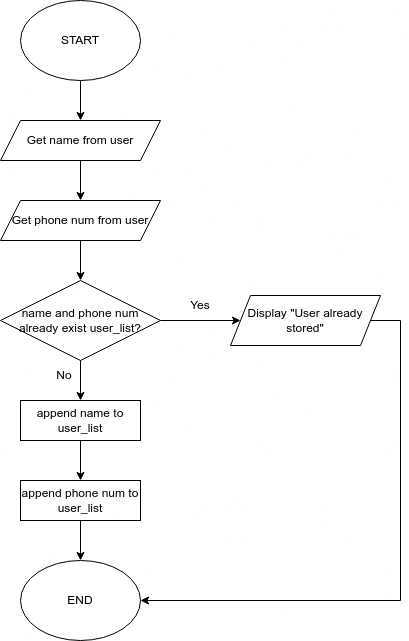

The diagram above was exported from draw.io. Its source (the exported page's mxGraphModel, read from the mxfile embedded in the PNG):
<mxGraphModel dx="1422" dy="707" grid="1" gridSize="10" guides="1" tooltips="1" connect="1" arrows="1" fold="1" page="1" pageScale="1" pageWidth="827" pageHeight="1169" math="0" shadow="0">
  <root>
    <mxCell id="0" />
    <mxCell id="1" parent="0" />
    <mxCell id="zU6dowqtPcG5OkElbmh5-1" value="START" style="ellipse;whiteSpace=wrap;html=1;" vertex="1" parent="1">
      <mxGeometry x="340" width="120" height="80" as="geometry" />
    </mxCell>
    <mxCell id="zU6dowqtPcG5OkElbmh5-2" value="Get name from user" style="shape=parallelogram;perimeter=parallelogramPerimeter;whiteSpace=wrap;html=1;fixedSize=1;" vertex="1" parent="1">
      <mxGeometry x="320" y="120" width="160" height="40" as="geometry" />
    </mxCell>
    <mxCell id="zU6dowqtPcG5OkElbmh5-3" value="Get phone num from user" style="shape=parallelogram;perimeter=parallelogramPerimeter;whiteSpace=wrap;html=1;fixedSize=1;" vertex="1" parent="1">
      <mxGeometry x="320" y="200" width="160" height="40" as="geometry" />
    </mxCell>
    <mxCell id="zU6dowqtPcG5OkElbmh5-4" value="" style="endArrow=classic;html=1;rounded=0;exitX=0.5;exitY=1;exitDx=0;exitDy=0;entryX=0.5;entryY=0;entryDx=0;entryDy=0;" edge="1" parent="1" source="zU6dowqtPcG5OkElbmh5-1" target="zU6dowqtPcG5OkElbmh5-2">
      <mxGeometry width="50" height="50" relative="1" as="geometry">
        <mxPoint x="390" y="230" as="sourcePoint" />
        <mxPoint x="440" y="180" as="targetPoint" />
      </mxGeometry>
    </mxCell>
    <mxCell id="zU6dowqtPcG5OkElbmh5-5" value="" style="endArrow=classic;html=1;rounded=0;exitX=0.5;exitY=1;exitDx=0;exitDy=0;entryX=0.5;entryY=0;entryDx=0;entryDy=0;" edge="1" parent="1" source="zU6dowqtPcG5OkElbmh5-2" target="zU6dowqtPcG5OkElbmh5-3">
      <mxGeometry width="50" height="50" relative="1" as="geometry">
        <mxPoint x="390" y="230" as="sourcePoint" />
        <mxPoint x="440" y="180" as="targetPoint" />
      </mxGeometry>
    </mxCell>
    <mxCell id="zU6dowqtPcG5OkElbmh5-6" value="name and phone num already exist user_list?" style="rhombus;whiteSpace=wrap;html=1;" vertex="1" parent="1">
      <mxGeometry x="320" y="280" width="160" height="80" as="geometry" />
    </mxCell>
    <mxCell id="zU6dowqtPcG5OkElbmh5-7" value="" style="endArrow=classic;html=1;rounded=0;exitX=0.5;exitY=1;exitDx=0;exitDy=0;entryX=0.5;entryY=0;entryDx=0;entryDy=0;" edge="1" parent="1" source="zU6dowqtPcG5OkElbmh5-3" target="zU6dowqtPcG5OkElbmh5-6">
      <mxGeometry width="50" height="50" relative="1" as="geometry">
        <mxPoint x="390" y="210" as="sourcePoint" />
        <mxPoint x="440" y="160" as="targetPoint" />
      </mxGeometry>
    </mxCell>
    <mxCell id="zU6dowqtPcG5OkElbmh5-8" value="" style="endArrow=classic;html=1;rounded=0;exitX=1;exitY=0.5;exitDx=0;exitDy=0;" edge="1" parent="1" source="zU6dowqtPcG5OkElbmh5-6" target="zU6dowqtPcG5OkElbmh5-9">
      <mxGeometry width="50" height="50" relative="1" as="geometry">
        <mxPoint x="390" y="370" as="sourcePoint" />
        <mxPoint x="560" y="320" as="targetPoint" />
      </mxGeometry>
    </mxCell>
    <mxCell id="zU6dowqtPcG5OkElbmh5-9" value="Display &quot;User already stored&quot;" style="shape=parallelogram;perimeter=parallelogramPerimeter;whiteSpace=wrap;html=1;fixedSize=1;" vertex="1" parent="1">
      <mxGeometry x="550" y="295" width="150" height="50" as="geometry" />
    </mxCell>
    <mxCell id="zU6dowqtPcG5OkElbmh5-10" value="Yes" style="text;html=1;strokeColor=none;fillColor=none;align=center;verticalAlign=middle;whiteSpace=wrap;rounded=0;" vertex="1" parent="1">
      <mxGeometry x="490" y="290" width="60" height="30" as="geometry" />
    </mxCell>
    <mxCell id="zU6dowqtPcG5OkElbmh5-11" value="" style="endArrow=classic;html=1;rounded=0;exitX=0.5;exitY=1;exitDx=0;exitDy=0;" edge="1" parent="1" source="zU6dowqtPcG5OkElbmh5-6">
      <mxGeometry width="50" height="50" relative="1" as="geometry">
        <mxPoint x="390" y="410" as="sourcePoint" />
        <mxPoint x="400" y="400" as="targetPoint" />
      </mxGeometry>
    </mxCell>
    <mxCell id="zU6dowqtPcG5OkElbmh5-12" value="No" style="text;html=1;strokeColor=none;fillColor=none;align=center;verticalAlign=middle;whiteSpace=wrap;rounded=0;" vertex="1" parent="1">
      <mxGeometry x="354" y="360" width="60" height="30" as="geometry" />
    </mxCell>
    <mxCell id="zU6dowqtPcG5OkElbmh5-13" value="append name to user_list" style="rounded=0;whiteSpace=wrap;html=1;" vertex="1" parent="1">
      <mxGeometry x="340" y="400" width="120" height="40" as="geometry" />
    </mxCell>
    <mxCell id="zU6dowqtPcG5OkElbmh5-14" value="" style="endArrow=classic;html=1;rounded=0;exitX=0.5;exitY=1;exitDx=0;exitDy=0;" edge="1" parent="1">
      <mxGeometry width="50" height="50" relative="1" as="geometry">
        <mxPoint x="400" y="440" as="sourcePoint" />
        <mxPoint x="400" y="480" as="targetPoint" />
      </mxGeometry>
    </mxCell>
    <mxCell id="zU6dowqtPcG5OkElbmh5-16" value="append phone num to user_list" style="rounded=0;whiteSpace=wrap;html=1;" vertex="1" parent="1">
      <mxGeometry x="340" y="480" width="120" height="40" as="geometry" />
    </mxCell>
    <mxCell id="zU6dowqtPcG5OkElbmh5-17" value="" style="endArrow=classic;html=1;rounded=0;exitX=0.5;exitY=1;exitDx=0;exitDy=0;" edge="1" parent="1" source="zU6dowqtPcG5OkElbmh5-16">
      <mxGeometry width="50" height="50" relative="1" as="geometry">
        <mxPoint x="390" y="450" as="sourcePoint" />
        <mxPoint x="400" y="560" as="targetPoint" />
      </mxGeometry>
    </mxCell>
    <mxCell id="zU6dowqtPcG5OkElbmh5-19" value="END" style="ellipse;whiteSpace=wrap;html=1;" vertex="1" parent="1">
      <mxGeometry x="340" y="560" width="120" height="80" as="geometry" />
    </mxCell>
    <mxCell id="zU6dowqtPcG5OkElbmh5-20" value="" style="endArrow=none;html=1;rounded=0;exitX=1;exitY=0.5;exitDx=0;exitDy=0;" edge="1" parent="1" source="zU6dowqtPcG5OkElbmh5-9">
      <mxGeometry width="50" height="50" relative="1" as="geometry">
        <mxPoint x="390" y="560" as="sourcePoint" />
        <mxPoint x="720" y="320" as="targetPoint" />
      </mxGeometry>
    </mxCell>
    <mxCell id="zU6dowqtPcG5OkElbmh5-21" value="" style="endArrow=none;html=1;rounded=0;" edge="1" parent="1">
      <mxGeometry width="50" height="50" relative="1" as="geometry">
        <mxPoint x="720" y="320" as="sourcePoint" />
        <mxPoint x="720" y="600" as="targetPoint" />
      </mxGeometry>
    </mxCell>
    <mxCell id="zU6dowqtPcG5OkElbmh5-22" value="" style="endArrow=classic;html=1;rounded=0;entryX=1;entryY=0.5;entryDx=0;entryDy=0;" edge="1" parent="1" target="zU6dowqtPcG5OkElbmh5-19">
      <mxGeometry width="50" height="50" relative="1" as="geometry">
        <mxPoint x="720" y="600" as="sourcePoint" />
        <mxPoint x="440" y="510" as="targetPoint" />
      </mxGeometry>
    </mxCell>
  </root>
</mxGraphModel>